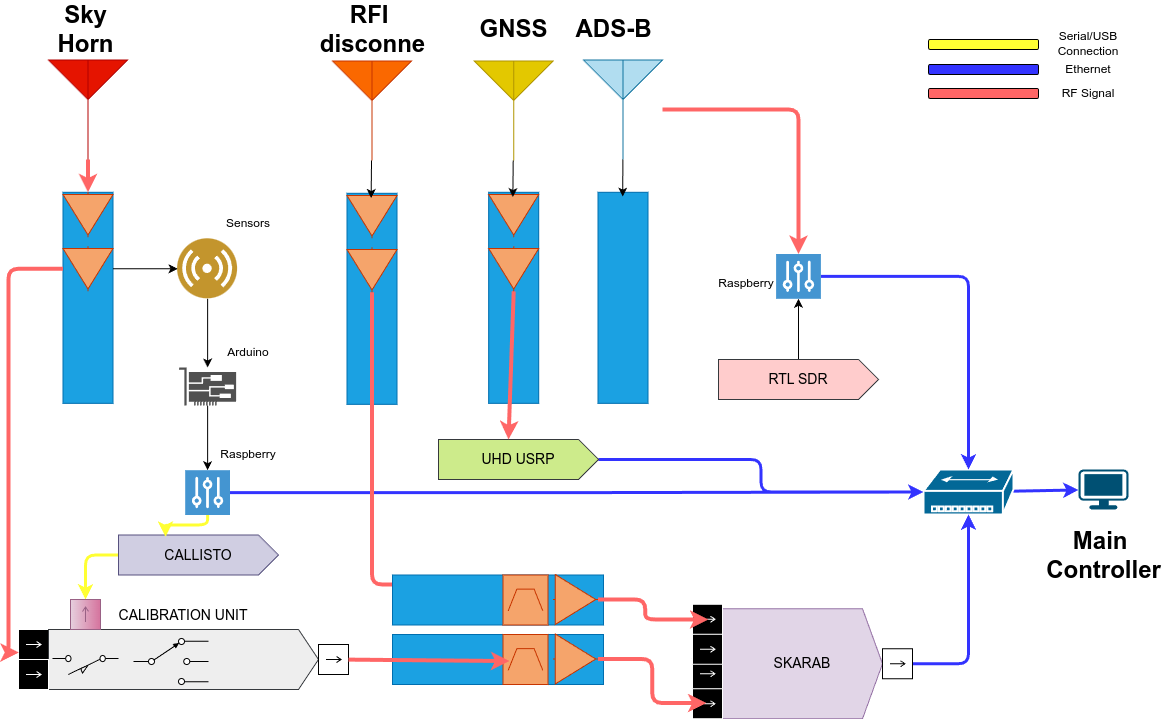

The diagram above was exported from draw.io. Its source (the exported page's mxGraphModel, read from the mxfile embedded in the PNG):
<mxGraphModel dx="1445" dy="999" grid="1" gridSize="10" guides="1" tooltips="1" connect="1" arrows="1" fold="1" page="1" pageScale="1" pageWidth="1169" pageHeight="827" math="0" shadow="0">
  <root>
    <mxCell id="0" />
    <mxCell id="1" parent="0" />
    <mxCell id="2" value="" style="verticalLabelPosition=bottom;shadow=0;dashed=0;align=center;html=1;verticalAlign=top;shape=mxgraph.electrical.radio.aerial_-_antenna_2;fillColor=#e3c800;fontColor=#000000;strokeColor=#B09500;" vertex="1" parent="1">
      <mxGeometry x="495.7" y="111" width="79" height="100" as="geometry" />
    </mxCell>
    <mxCell id="78" style="edgeStyle=orthogonalEdgeStyle;html=1;rounded=1;strokeColor=#FF6666;strokeWidth=4;align=center;verticalAlign=middle;fontFamily=Helvetica;fontSize=11;fontColor=default;labelBackgroundColor=default;elbow=vertical;endArrow=classic;" edge="1" parent="1" source="3" target="52">
      <mxGeometry relative="1" as="geometry" />
    </mxCell>
    <mxCell id="3" value="" style="verticalLabelPosition=bottom;shadow=0;dashed=0;align=center;html=1;verticalAlign=top;shape=mxgraph.electrical.radio.aerial_-_antenna_2;fillColor=#b1ddf0;strokeColor=#10739e;" vertex="1" parent="1">
      <mxGeometry x="605" y="110" width="79" height="100" as="geometry" />
    </mxCell>
    <mxCell id="4" value="" style="verticalLabelPosition=bottom;shadow=0;dashed=0;align=center;html=1;verticalAlign=top;shape=mxgraph.electrical.radio.aerial_-_antenna_2;fillColor=#e51400;fontColor=#ffffff;strokeColor=#B20000;" vertex="1" parent="1">
      <mxGeometry x="70" y="110" width="79" height="100" as="geometry" />
    </mxCell>
    <mxCell id="55" style="edgeStyle=orthogonalEdgeStyle;html=1;strokeColor=#3333FF;strokeWidth=3;" edge="1" parent="1" source="5" target="10">
      <mxGeometry relative="1" as="geometry" />
    </mxCell>
    <mxCell id="5" value="" style="pointerEvents=1;shadow=0;dashed=0;html=1;strokeColor=none;fillColor=#4495D1;labelPosition=center;verticalLabelPosition=bottom;verticalAlign=top;align=center;outlineConnect=0;shape=mxgraph.veeam.controller;" vertex="1" parent="1">
      <mxGeometry x="206.70000000000005" y="520.7" width="44.8" height="44.8" as="geometry" />
    </mxCell>
    <mxCell id="79" style="edgeStyle=none;html=1;strokeColor=#3333FF;strokeWidth=3;" edge="1" parent="1" source="10" target="11">
      <mxGeometry relative="1" as="geometry" />
    </mxCell>
    <mxCell id="10" value="" style="shape=mxgraph.cisco.hubs_and_gateways.small_hub;html=1;pointerEvents=1;dashed=0;fillColor=#036897;strokeColor=#ffffff;strokeWidth=2;verticalLabelPosition=bottom;verticalAlign=top;align=center;outlineConnect=0;" vertex="1" parent="1">
      <mxGeometry x="945" y="520" width="90" height="45" as="geometry" />
    </mxCell>
    <mxCell id="11" value="" style="points=[[0.03,0.03,0],[0.5,0,0],[0.97,0.03,0],[1,0.4,0],[0.97,0.745,0],[0.5,1,0],[0.03,0.745,0],[0,0.4,0]];verticalLabelPosition=bottom;sketch=0;html=1;verticalAlign=top;aspect=fixed;align=center;pointerEvents=1;shape=mxgraph.cisco19.workstation;fillColor=#005073;strokeColor=none;" vertex="1" parent="1">
      <mxGeometry x="1100" y="520" width="50" height="40" as="geometry" />
    </mxCell>
    <mxCell id="51" style="edgeStyle=orthogonalEdgeStyle;html=1;" edge="1" parent="1" source="12" target="5">
      <mxGeometry relative="1" as="geometry" />
    </mxCell>
    <mxCell id="12" value="" style="sketch=0;pointerEvents=1;shadow=0;dashed=0;html=1;strokeColor=none;fillColor=#505050;labelPosition=center;verticalLabelPosition=bottom;verticalAlign=top;outlineConnect=0;align=center;shape=mxgraph.office.devices.nic;" vertex="1" parent="1">
      <mxGeometry x="200.60000000000005" y="418" width="57" height="38" as="geometry" />
    </mxCell>
    <mxCell id="53" style="edgeStyle=none;html=1;" edge="1" parent="1" source="46" target="52">
      <mxGeometry relative="1" as="geometry" />
    </mxCell>
    <mxCell id="77" style="edgeStyle=orthogonalEdgeStyle;html=1;strokeColor=#3333FF;strokeWidth=3;" edge="1" parent="1" source="14" target="10">
      <mxGeometry relative="1" as="geometry" />
    </mxCell>
    <mxCell id="14" value="UHD USRP" style="html=1;shape=mxgraph.infographic.ribbonSimple;notch1=0;notch2=20;align=center;verticalAlign=middle;fontSize=14;fontStyle=0;fillColor=#cdeb8b;whiteSpace=wrap;strokeColor=#36393d;" vertex="1" parent="1">
      <mxGeometry x="460" y="490" width="160" height="40" as="geometry" />
    </mxCell>
    <mxCell id="17" value="" style="group;fillColor=#1ba1e2;strokeColor=#006EAF;fontColor=#ffffff;" vertex="1" connectable="0" parent="1">
      <mxGeometry x="84.5" y="242.8" width="50" height="211" as="geometry" />
    </mxCell>
    <mxCell id="7" value="" style="verticalLabelPosition=bottom;shadow=0;dashed=0;align=center;html=1;verticalAlign=top;shape=mxgraph.electrical.abstract.amplifier;direction=south;rotation=0;fillColor=light-dark(#f5a46b, #e96b12);fontColor=#000000;strokeColor=#C73500;" vertex="1" parent="17">
      <mxGeometry width="50" height="45" as="geometry" />
    </mxCell>
    <mxCell id="15" value="" style="verticalLabelPosition=bottom;shadow=0;dashed=0;align=center;html=1;verticalAlign=top;shape=mxgraph.electrical.abstract.amplifier;direction=south;fillColor=light-dark(#f5a46b, #e96b12);fontColor=#000000;strokeColor=#C73500;" vertex="1" parent="17">
      <mxGeometry y="54" width="50" height="45" as="geometry" />
    </mxCell>
    <mxCell id="18" value="" style="shape=mxgraph.uml25.inputPin;html=1;points=[[0,0.5],[1,0.5]];strokeColor=#ffffff;fillColor=#000000;flipH=1;" vertex="1" parent="1">
      <mxGeometry x="40" y="680" width="30" height="30" as="geometry" />
    </mxCell>
    <mxCell id="19" value="CALIBRATION UNIT" style="html=1;shape=mxgraph.infographic.ribbonSimple;notch1=0;notch2=20;align=center;verticalAlign=top;fontSize=14;fontStyle=0;fillColor=#eeeeee;whiteSpace=wrap;strokeColor=#36393d;spacingTop=-29;" vertex="1" parent="1">
      <mxGeometry x="70" y="680" width="270" height="60" as="geometry" />
    </mxCell>
    <mxCell id="20" value="" style="shape=mxgraph.uml25.inputPin;html=1;points=[[0,0.5],[1,0.5]];strokeColor=#ffffff;fillColor=#000000;flipH=1;" vertex="1" parent="1">
      <mxGeometry x="40" y="710" width="30" height="30" as="geometry" />
    </mxCell>
    <mxCell id="21" value="" style="shape=mxgraph.uml25.inputPin;html=1;points=[[0,0.5],[1,0.5]];flipH=1;" vertex="1" parent="1">
      <mxGeometry x="340" y="695" width="30" height="30" as="geometry" />
    </mxCell>
    <mxCell id="22" value="" style="group;fillColor=#1ba1e2;strokeColor=#006EAF;fontColor=#ffffff;direction=south;" vertex="1" connectable="0" parent="1">
      <mxGeometry x="414" y="685" width="211" height="50" as="geometry" />
    </mxCell>
    <mxCell id="24" value="" style="verticalLabelPosition=bottom;shadow=0;dashed=0;align=center;html=1;verticalAlign=top;shape=mxgraph.electrical.logic_gates.bandpass_filter;direction=east;fillColor=light-dark(#f5a46b, #e96b12);fontColor=#000000;strokeColor=#C73500;" vertex="1" parent="22">
      <mxGeometry x="110.5" width="45" height="50" as="geometry" />
    </mxCell>
    <mxCell id="26" value="" style="verticalLabelPosition=bottom;shadow=0;dashed=0;align=center;html=1;verticalAlign=top;shape=mxgraph.electrical.abstract.amplifier;direction=east;fillColor=light-dark(#f5a46b, #e96b12);fontColor=#000000;strokeColor=#C73500;" vertex="1" parent="22">
      <mxGeometry x="160.5" y="-0.5" width="45" height="50" as="geometry" />
    </mxCell>
    <mxCell id="27" value="SKARAB" style="html=1;shape=mxgraph.infographic.ribbonSimple;notch1=0;notch2=20;align=center;verticalAlign=middle;fontSize=14;fontStyle=0;fillColor=#e1d5e7;whiteSpace=wrap;strokeColor=#9673a6;" vertex="1" parent="1">
      <mxGeometry x="744" y="659.25" width="160" height="110" as="geometry" />
    </mxCell>
    <mxCell id="28" value="" style="shape=mxgraph.uml25.inputPin;html=1;points=[[0,0.5],[1,0.5]];strokeColor=#ffffff;fillColor=#000000;flipH=1;" vertex="1" parent="1">
      <mxGeometry x="714" y="709.25" width="30" height="30" as="geometry" />
    </mxCell>
    <mxCell id="29" value="" style="shape=mxgraph.uml25.inputPin;html=1;points=[[0,0.5],[1,0.5]];strokeColor=#ffffff;fillColor=#000000;flipH=1;" vertex="1" parent="1">
      <mxGeometry x="714" y="739.25" width="30" height="30" as="geometry" />
    </mxCell>
    <mxCell id="30" value="" style="shape=mxgraph.uml25.inputPin;html=1;points=[[0,0.5],[1,0.5]];strokeColor=#ffffff;fillColor=#000000;flipH=1;" vertex="1" parent="1">
      <mxGeometry x="714" y="654.75" width="30" height="30" as="geometry" />
    </mxCell>
    <mxCell id="31" value="" style="shape=mxgraph.uml25.inputPin;html=1;points=[[0,0.5],[1,0.5]];strokeColor=#ffffff;fillColor=#000000;flipH=1;" vertex="1" parent="1">
      <mxGeometry x="714" y="684.75" width="30" height="30" as="geometry" />
    </mxCell>
    <mxCell id="66" style="edgeStyle=orthogonalEdgeStyle;html=1;strokeColor=#3333FF;strokeWidth=3;" edge="1" parent="1" source="32" target="10">
      <mxGeometry relative="1" as="geometry" />
    </mxCell>
    <mxCell id="32" value="" style="shape=mxgraph.uml25.inputPin;html=1;points=[[0,0.5],[1,0.5]];flipH=1;" vertex="1" parent="1">
      <mxGeometry x="904" y="699.25" width="30" height="30" as="geometry" />
    </mxCell>
    <mxCell id="33" value="" style="group;fillColor=#1ba1e2;strokeColor=#006EAF;fontColor=#ffffff;" vertex="1" connectable="0" parent="1">
      <mxGeometry x="619.5" y="242.8" width="50" height="211" as="geometry" />
    </mxCell>
    <mxCell id="36" value="" style="group;fillColor=#1ba1e2;strokeColor=#006EAF;fontColor=#ffffff;" vertex="1" connectable="0" parent="1">
      <mxGeometry x="510.2" y="242.8" width="50" height="211" as="geometry" />
    </mxCell>
    <mxCell id="37" value="" style="verticalLabelPosition=bottom;shadow=0;dashed=0;align=center;html=1;verticalAlign=top;shape=mxgraph.electrical.abstract.amplifier;direction=south;rotation=0;fillColor=light-dark(#f5a46b, #e96b12);fontColor=#000000;strokeColor=#C73500;" vertex="1" parent="36">
      <mxGeometry width="50" height="45" as="geometry" />
    </mxCell>
    <mxCell id="38" value="" style="verticalLabelPosition=bottom;shadow=0;dashed=0;align=center;html=1;verticalAlign=top;shape=mxgraph.electrical.abstract.amplifier;direction=south;fillColor=light-dark(#f5a46b, #e96b12);fontColor=#000000;strokeColor=#C73500;" vertex="1" parent="36">
      <mxGeometry y="54" width="50" height="45" as="geometry" />
    </mxCell>
    <mxCell id="39" style="edgeStyle=none;html=1;entryX=0;entryY=0.5;entryDx=0;entryDy=0;entryPerimeter=0;strokeColor=#FF6666;strokeWidth=4;" edge="1" parent="1" source="4" target="7">
      <mxGeometry relative="1" as="geometry" />
    </mxCell>
    <mxCell id="41" style="edgeStyle=none;html=1;entryX=0.096;entryY=0.505;entryDx=0;entryDy=0;entryPerimeter=0;" edge="1" parent="1" source="3">
      <mxGeometry relative="1" as="geometry">
        <mxPoint x="644.25" y="247.1199999999999" as="targetPoint" />
      </mxGeometry>
    </mxCell>
    <mxCell id="42" style="edgeStyle=none;html=1;entryX=0.105;entryY=0.517;entryDx=0;entryDy=0;entryPerimeter=0;" edge="1" parent="1" source="2" target="37">
      <mxGeometry relative="1" as="geometry" />
    </mxCell>
    <mxCell id="43" style="edgeStyle=orthogonalEdgeStyle;html=1;entryX=0.987;entryY=0.766;entryDx=0;entryDy=0;entryPerimeter=0;elbow=vertical;strokeColor=#FF6666;strokeWidth=4;" edge="1" parent="1" source="15" target="18">
      <mxGeometry relative="1" as="geometry" />
    </mxCell>
    <mxCell id="44" style="edgeStyle=none;html=1;entryX=0.144;entryY=0.531;entryDx=0;entryDy=0;entryPerimeter=0;rounded=1;strokeColor=#FF6666;strokeWidth=4;align=center;verticalAlign=middle;fontFamily=Helvetica;fontSize=11;fontColor=default;labelBackgroundColor=default;elbow=vertical;endArrow=classic;" edge="1" parent="1" source="21" target="24">
      <mxGeometry relative="1" as="geometry" />
    </mxCell>
    <mxCell id="50" style="edgeStyle=orthogonalEdgeStyle;html=1;" edge="1" parent="1" source="48" target="12">
      <mxGeometry relative="1" as="geometry" />
    </mxCell>
    <mxCell id="48" value="" style="image;aspect=fixed;perimeter=ellipsePerimeter;html=1;align=center;shadow=0;dashed=0;fontColor=#4277BB;labelBackgroundColor=default;fontSize=12;spacingTop=3;image=img/lib/ibm/users/sensor.svg;" vertex="1" parent="1">
      <mxGeometry x="199.10000000000005" y="289.3" width="60" height="60" as="geometry" />
    </mxCell>
    <mxCell id="49" style="edgeStyle=none;html=1;" edge="1" parent="1" source="15" target="48">
      <mxGeometry relative="1" as="geometry" />
    </mxCell>
    <mxCell id="54" style="edgeStyle=orthogonalEdgeStyle;html=1;strokeColor=#3333FF;strokeWidth=3;" edge="1" parent="1" source="52" target="10">
      <mxGeometry relative="1" as="geometry" />
    </mxCell>
    <mxCell id="52" value="" style="pointerEvents=1;shadow=0;dashed=0;html=1;strokeColor=none;fillColor=#4495D1;labelPosition=center;verticalLabelPosition=bottom;verticalAlign=top;align=center;outlineConnect=0;shape=mxgraph.veeam.controller;" vertex="1" parent="1">
      <mxGeometry x="797.6" y="304.5" width="44.8" height="44.8" as="geometry" />
    </mxCell>
    <mxCell id="56" style="edgeStyle=elbowEdgeStyle;html=1;entryX=0.533;entryY=0.476;entryDx=0;entryDy=0;entryPerimeter=0;rounded=1;strokeColor=#FF6666;strokeWidth=4;align=center;verticalAlign=middle;fontFamily=Helvetica;fontSize=11;fontColor=default;labelBackgroundColor=default;endArrow=classic;" edge="1" parent="1" source="26" target="29">
      <mxGeometry relative="1" as="geometry" />
    </mxCell>
    <mxCell id="62" value="" style="group" vertex="1" connectable="0" parent="1">
      <mxGeometry x="354" y="111" width="79" height="343.8" as="geometry" />
    </mxCell>
    <mxCell id="57" value="" style="verticalLabelPosition=bottom;shadow=0;dashed=0;align=center;html=1;verticalAlign=top;shape=mxgraph.electrical.radio.aerial_-_antenna_2;fillColor=#fa6800;fontColor=#000000;strokeColor=#C73500;" vertex="1" parent="62">
      <mxGeometry width="79" height="100" as="geometry" />
    </mxCell>
    <mxCell id="58" value="" style="group;fillColor=#1ba1e2;strokeColor=#006EAF;fontColor=#ffffff;" vertex="1" connectable="0" parent="62">
      <mxGeometry x="14.5" y="132.8" width="50" height="211" as="geometry" />
    </mxCell>
    <mxCell id="59" value="" style="verticalLabelPosition=bottom;shadow=0;dashed=0;align=center;html=1;verticalAlign=top;shape=mxgraph.electrical.abstract.amplifier;direction=south;rotation=0;fillColor=light-dark(#f5a46b, #e96b12);fontColor=#000000;strokeColor=#C73500;" vertex="1" parent="58">
      <mxGeometry width="50" height="45" as="geometry" />
    </mxCell>
    <mxCell id="60" value="" style="verticalLabelPosition=bottom;shadow=0;dashed=0;align=center;html=1;verticalAlign=top;shape=mxgraph.electrical.abstract.amplifier;direction=south;fillColor=light-dark(#f5a46b, #e96b12);fontColor=#000000;strokeColor=#C73500;" vertex="1" parent="58">
      <mxGeometry y="54" width="50" height="45" as="geometry" />
    </mxCell>
    <mxCell id="61" style="edgeStyle=none;html=1;entryX=0.105;entryY=0.517;entryDx=0;entryDy=0;entryPerimeter=0;" edge="1" parent="62" source="57" target="59">
      <mxGeometry relative="1" as="geometry" />
    </mxCell>
    <mxCell id="63" style="edgeStyle=elbowEdgeStyle;html=1;elbow=vertical;rounded=1;strokeColor=#FF6666;strokeWidth=4;align=center;verticalAlign=middle;fontFamily=Helvetica;fontSize=11;fontColor=default;labelBackgroundColor=default;endArrow=classic;entryX=0;entryY=0.5;entryDx=0;entryDy=0;entryPerimeter=0;" edge="1" parent="1" source="60" target="91">
      <mxGeometry relative="1" as="geometry">
        <Array as="points">
          <mxPoint x="530" y="635" />
        </Array>
      </mxGeometry>
    </mxCell>
    <mxCell id="68" value="" style="pointerEvents=1;verticalLabelPosition=bottom;shadow=0;dashed=0;align=center;html=1;verticalAlign=top;shape=mxgraph.electrical.electro-mechanical.limitSwitch2;elSwitchState=off;direction=west;" vertex="1" parent="1">
      <mxGeometry x="74" y="706" width="66" height="19" as="geometry" />
    </mxCell>
    <mxCell id="70" value="" style="pointerEvents=1;verticalLabelPosition=bottom;shadow=0;dashed=0;align=center;html=1;verticalAlign=top;shape=mxgraph.electrical.electro-mechanical.selectorSwitch3Position2;elSwitchState=1;" vertex="1" parent="1">
      <mxGeometry x="155" y="689" width="75" height="46" as="geometry" />
    </mxCell>
    <mxCell id="73" style="edgeStyle=orthogonalEdgeStyle;html=1;entryX=0;entryY=0.5;entryDx=0;entryDy=0;strokeColor=#FFFF33;strokeWidth=3;" edge="1" parent="1" source="71" target="72">
      <mxGeometry relative="1" as="geometry" />
    </mxCell>
    <mxCell id="71" value="CALLISTO" style="html=1;shape=mxgraph.infographic.ribbonSimple;notch1=0;notch2=20;align=center;verticalAlign=middle;fontSize=14;fontStyle=0;fillColor=#d0cee2;whiteSpace=wrap;strokeColor=#56517e;" vertex="1" parent="1">
      <mxGeometry x="140" y="585.5" width="160" height="40" as="geometry" />
    </mxCell>
    <mxCell id="72" value="" style="shape=mxgraph.uml25.inputPin;html=1;points=[[0,0.5],[1,0.5]];strokeColor=#996185;fillColor=#e6d0de;flipH=1;direction=south;gradientColor=#d5739d;" vertex="1" parent="1">
      <mxGeometry x="92" y="650" width="30" height="30" as="geometry" />
    </mxCell>
    <mxCell id="74" style="edgeStyle=orthogonalEdgeStyle;html=1;entryX=0.294;entryY=0.046;entryDx=0;entryDy=0;entryPerimeter=0;strokeColor=#FFFF33;strokeWidth=3;" edge="1" parent="1" source="5" target="71">
      <mxGeometry relative="1" as="geometry" />
    </mxCell>
    <mxCell id="46" value="RTL SDR" style="html=1;shape=mxgraph.infographic.ribbonSimple;notch1=0;notch2=20;align=center;verticalAlign=middle;fontSize=14;fontStyle=0;fillColor=#ffcccc;whiteSpace=wrap;strokeColor=#36393d;" vertex="1" parent="1">
      <mxGeometry x="740" y="410" width="160" height="40" as="geometry" />
    </mxCell>
    <mxCell id="76" style="edgeStyle=none;html=1;exitX=1;exitY=0.5;exitDx=0;exitDy=0;exitPerimeter=0;entryX=0;entryY=0;entryDx=70;entryDy=0;entryPerimeter=0;rounded=1;strokeColor=#FF6666;strokeWidth=4;align=center;verticalAlign=middle;fontFamily=Helvetica;fontSize=11;fontColor=default;labelBackgroundColor=default;elbow=vertical;endArrow=classic;" edge="1" parent="1" source="38" target="14">
      <mxGeometry relative="1" as="geometry" />
    </mxCell>
    <mxCell id="81" value="Sky&lt;div&gt;Horn&lt;/div&gt;" style="text;strokeColor=none;fillColor=none;html=1;fontSize=24;fontStyle=1;verticalAlign=middle;align=center;" vertex="1" parent="1">
      <mxGeometry x="57" y="60" width="100" height="40" as="geometry" />
    </mxCell>
    <mxCell id="82" value="RFI&amp;nbsp;&lt;div&gt;disconne&lt;/div&gt;" style="text;strokeColor=none;fillColor=none;html=1;fontSize=24;fontStyle=1;verticalAlign=middle;align=center;" vertex="1" parent="1">
      <mxGeometry x="343.5" y="60" width="100" height="40" as="geometry" />
    </mxCell>
    <mxCell id="83" value="&lt;div&gt;GNSS&lt;/div&gt;" style="text;strokeColor=none;fillColor=none;html=1;fontSize=24;fontStyle=1;verticalAlign=middle;align=center;" vertex="1" parent="1">
      <mxGeometry x="485" y="60" width="100" height="40" as="geometry" />
    </mxCell>
    <mxCell id="84" value="ADS-B" style="text;strokeColor=none;fillColor=none;html=1;fontSize=24;fontStyle=1;verticalAlign=middle;align=center;" vertex="1" parent="1">
      <mxGeometry x="585" y="60" width="100" height="40" as="geometry" />
    </mxCell>
    <mxCell id="85" value="Main&amp;nbsp;&lt;div&gt;Controller&lt;/div&gt;" style="text;strokeColor=none;fillColor=none;html=1;fontSize=24;fontStyle=1;verticalAlign=middle;align=center;" vertex="1" parent="1">
      <mxGeometry x="1075" y="585.5" width="100" height="40" as="geometry" />
    </mxCell>
    <mxCell id="86" value="Raspberry" style="text;html=1;align=center;verticalAlign=middle;whiteSpace=wrap;rounded=0;" vertex="1" parent="1">
      <mxGeometry x="737.6" y="319.3" width="60" height="30" as="geometry" />
    </mxCell>
    <mxCell id="87" value="Raspberry" style="text;html=1;align=center;verticalAlign=middle;whiteSpace=wrap;rounded=0;" vertex="1" parent="1">
      <mxGeometry x="240" y="490" width="60" height="30" as="geometry" />
    </mxCell>
    <mxCell id="88" value="Arduino" style="text;html=1;align=center;verticalAlign=middle;whiteSpace=wrap;rounded=0;" vertex="1" parent="1">
      <mxGeometry x="240" y="388" width="60" height="30" as="geometry" />
    </mxCell>
    <mxCell id="89" value="Sensors" style="text;html=1;align=center;verticalAlign=middle;whiteSpace=wrap;rounded=0;" vertex="1" parent="1">
      <mxGeometry x="240" y="259.3" width="60" height="30" as="geometry" />
    </mxCell>
    <mxCell id="90" value="" style="group;fillColor=#1ba1e2;strokeColor=#006EAF;fontColor=#ffffff;direction=south;" vertex="1" connectable="0" parent="1">
      <mxGeometry x="414" y="625.5" width="211" height="50" as="geometry" />
    </mxCell>
    <mxCell id="91" value="" style="verticalLabelPosition=bottom;shadow=0;dashed=0;align=center;html=1;verticalAlign=top;shape=mxgraph.electrical.logic_gates.bandpass_filter;direction=east;fillColor=light-dark(#f5a46b, #e96b12);fontColor=#000000;strokeColor=#C73500;" vertex="1" parent="90">
      <mxGeometry x="110.5" width="45" height="50" as="geometry" />
    </mxCell>
    <mxCell id="92" value="" style="verticalLabelPosition=bottom;shadow=0;dashed=0;align=center;html=1;verticalAlign=top;shape=mxgraph.electrical.abstract.amplifier;direction=east;fillColor=light-dark(#f5a46b, #e96b12);fontColor=#000000;strokeColor=#C73500;" vertex="1" parent="90">
      <mxGeometry x="160.5" y="-0.5" width="45" height="50" as="geometry" />
    </mxCell>
    <mxCell id="93" style="edgeStyle=orthogonalEdgeStyle;html=1;entryX=0.466;entryY=0.508;entryDx=0;entryDy=0;entryPerimeter=0;rounded=1;strokeColor=#FF6666;strokeWidth=4;align=center;verticalAlign=middle;fontFamily=Helvetica;fontSize=11;fontColor=default;labelBackgroundColor=default;endArrow=classic;" edge="1" parent="1" source="92" target="30">
      <mxGeometry relative="1" as="geometry" />
    </mxCell>
    <mxCell id="94" value="" style="rounded=1;whiteSpace=wrap;html=1;fillColor=#FFFF33;" vertex="1" parent="1">
      <mxGeometry x="950" y="90" width="110" height="10" as="geometry" />
    </mxCell>
    <mxCell id="95" value="" style="rounded=1;whiteSpace=wrap;html=1;fillColor=#3333FF;" vertex="1" parent="1">
      <mxGeometry x="950" y="115" width="110" height="10" as="geometry" />
    </mxCell>
    <mxCell id="96" value="" style="rounded=1;whiteSpace=wrap;html=1;fillColor=#FF6666;" vertex="1" parent="1">
      <mxGeometry x="950" y="139" width="110" height="10" as="geometry" />
    </mxCell>
    <mxCell id="97" value="Serial/USB Connection" style="text;html=1;align=center;verticalAlign=middle;whiteSpace=wrap;rounded=0;" vertex="1" parent="1">
      <mxGeometry x="1080" y="79" width="60" height="30" as="geometry" />
    </mxCell>
    <mxCell id="98" value="Ethernet" style="text;html=1;align=center;verticalAlign=middle;whiteSpace=wrap;rounded=0;" vertex="1" parent="1">
      <mxGeometry x="1080" y="105" width="60" height="30" as="geometry" />
    </mxCell>
    <mxCell id="100" value="RF Signal" style="text;html=1;align=center;verticalAlign=middle;whiteSpace=wrap;rounded=0;" vertex="1" parent="1">
      <mxGeometry x="1080" y="129" width="60" height="30" as="geometry" />
    </mxCell>
  </root>
</mxGraphModel>